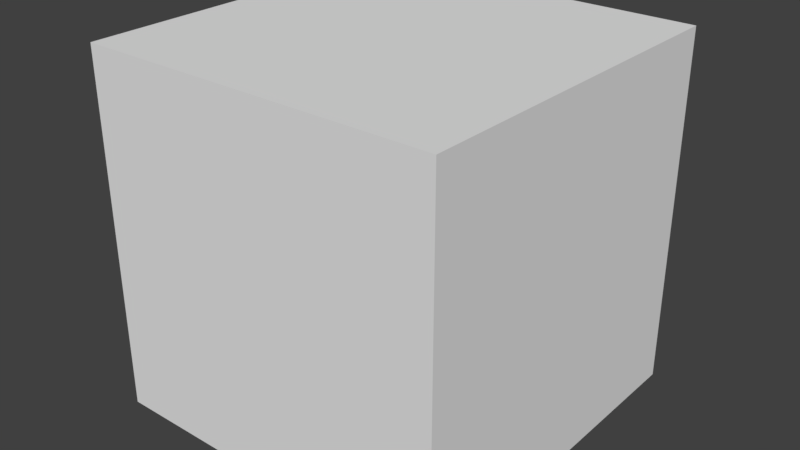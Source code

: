 # Source: SM_FloorFillCube_025x025x025.blend  (saved by Blender 2.79.0; exported with 4.5.12 LTS)
import bpy
from mathutils import Matrix  # noqa: F401  (used for matrix-valued properties, if any)

bpy.ops.wm.read_factory_settings(use_empty=True)
scene = bpy.context.scene
scene.name = 'Scene'

# ---- collections
col_collection_1 = bpy.data.collections.new('Collection 1'); scene.collection.children.link(col_collection_1)

# ---- world
world_world = bpy.data.worlds.new('World'); scene.world = world_world
world_world.color = (0.05088, 0.05088, 0.05088)
world_world.use_sun_shadow = False
world_world.sun_shadow_jitter_overblur = 0.0
world_world.cycles.sampling_method = 'MANUAL'

# ---- meshes
me_vert_001 = bpy.data.meshes.new('Vert.001')
me_vert_001.from_pydata([(0.0, -0.25, -0.25), (0.0, -0.25, 0.0), (0.0, 0.0, 0.0), (0.0, 0.0, -0.25), (0.25, 0.0, -0.25), (0.25, 0.0, 0.0), (0.25, -0.25, 0.0), (0.25, -0.25, -0.25)], [], [(0, 1, 2, 3), (1, 6, 5, 2), (2, 5, 4, 3), (0, 7, 6, 1), (3, 4, 7, 0), (7, 4, 5, 6)])
me_vert_001.use_remesh_preserve_volume = False
me_vert_001.use_remesh_preserve_attributes = False
me_vert_001.use_mirror_vertex_groups = False
me_vert_001.update()

# ---- objects
ob_sm_floorfillcube_025x025x025 = bpy.data.objects.new('SM_FloorFillCube_025x025x025', me_vert_001)

# ---- transforms, parenting, visibility, modifiers, constraints
ob_sm_floorfillcube_025x025x025.location = (0.0, 0.25, 0.25)
ob_sm_floorfillcube_025x025x025.lineart.crease_threshold = 0.0

# ---- collection membership
col_collection_1.objects.link(ob_sm_floorfillcube_025x025x025)

# ---- scene / render settings (as saved in the file)
scene.frame_start = 1; scene.frame_end = 250; scene.frame_set(1)
scene.render.engine = 'BLENDER_EEVEE_NEXT'
scene.render.resolution_percentage = 50
scene.render.dither_intensity = 0.0
scene.cycles.use_denoising = False
scene.cycles.samples = 128
scene.cycles.sampling_pattern = 'TABULATED_SOBOL'
scene.cycles.use_adaptive_sampling = False
scene.cycles.use_light_tree = False
scene.cycles.blur_glossy = 0.0
scene.cycles.sample_clamp_indirect = 0.0
scene.view_settings.view_transform = 'Standard'
bpy.context.view_layer.update()

# ---- added for rendering (the .blend has no active camera and no usable light): camera, sun
cam_auto = bpy.data.cameras.new('AutoCamera')
cam_auto.lens = 50.0
cam_auto.sensor_width = 36.0
cam_auto.clip_end = 1000.0
ob_auto_camera = bpy.data.objects.new('AutoCamera', cam_auto)
scene.collection.objects.link(ob_auto_camera)
ob_auto_camera.location = (0.525634, -0.355761, 0.445507)
ob_auto_camera.rotation_euler = (1.09748, -7.21219e-08, 0.694738)
scene.camera = ob_auto_camera
light_auto_sun = bpy.data.lights.new('AutoSun', 'SUN')
light_auto_sun.energy = 3.0
light_auto_sun.angle = 0.0523599
ob_auto_sun = bpy.data.objects.new('AutoSun', light_auto_sun)
scene.collection.objects.link(ob_auto_sun)
ob_auto_sun.rotation_euler = (0.872665, 0.174533, 0.523599)
bpy.context.view_layer.update()
